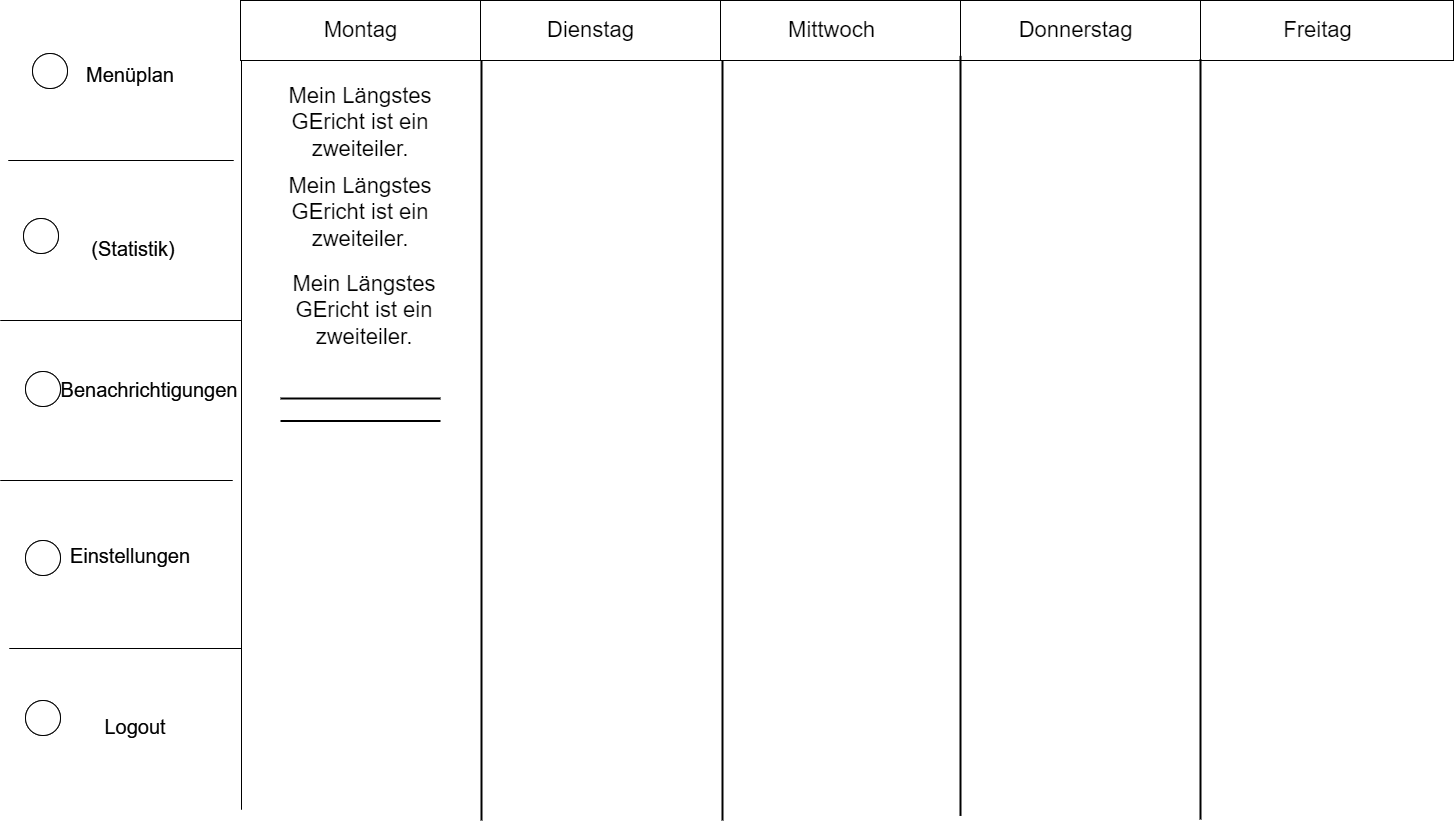

The diagram above was exported from draw.io. Its source (the exported page's mxGraphModel, read from the mxfile embedded in the PNG):
<mxGraphModel dx="1050" dy="629" grid="0" gridSize="10" guides="1" tooltips="1" connect="1" arrows="1" fold="1" page="1" pageScale="1" pageWidth="1920" pageHeight="1200" math="0" shadow="0">
  <root>
    <mxCell id="0" />
    <mxCell id="1" parent="0" />
    <mxCell id="gsNmAEXUyJ1jElEgfRP_-1" value="" style="endArrow=none;html=1;rounded=0;fontSize=15;" parent="1" edge="1">
      <mxGeometry width="50" height="50" relative="1" as="geometry">
        <mxPoint x="241" y="809" as="sourcePoint" />
        <mxPoint x="241" y="9" as="targetPoint" />
      </mxGeometry>
    </mxCell>
    <mxCell id="gsNmAEXUyJ1jElEgfRP_-2" value="" style="endArrow=none;html=1;rounded=0;fontSize=15;" parent="1" edge="1">
      <mxGeometry width="50" height="50" relative="1" as="geometry">
        <mxPoint x="8" y="160" as="sourcePoint" />
        <mxPoint x="233" y="160" as="targetPoint" />
      </mxGeometry>
    </mxCell>
    <mxCell id="gsNmAEXUyJ1jElEgfRP_-3" value="" style="endArrow=none;html=1;rounded=0;fontSize=15;" parent="1" edge="1">
      <mxGeometry width="50" height="50" relative="1" as="geometry">
        <mxPoint y="320" as="sourcePoint" />
        <mxPoint x="241" y="320" as="targetPoint" />
      </mxGeometry>
    </mxCell>
    <mxCell id="gsNmAEXUyJ1jElEgfRP_-4" value="" style="endArrow=none;html=1;rounded=0;fontSize=15;" parent="1" edge="1">
      <mxGeometry width="50" height="50" relative="1" as="geometry">
        <mxPoint y="480" as="sourcePoint" />
        <mxPoint x="232" y="480" as="targetPoint" />
      </mxGeometry>
    </mxCell>
    <mxCell id="5g2oYJJSP2Pok9waRpu1-1" value="" style="endArrow=none;html=1;rounded=0;fontSize=15;" parent="1" edge="1">
      <mxGeometry width="50" height="50" relative="1" as="geometry">
        <mxPoint x="9" y="648" as="sourcePoint" />
        <mxPoint x="241" y="648" as="targetPoint" />
      </mxGeometry>
    </mxCell>
    <mxCell id="5g2oYJJSP2Pok9waRpu1-2" value="&lt;font style=&quot;font-size: 20px;&quot;&gt;Logout&lt;/font&gt;" style="text;html=1;strokeColor=none;fillColor=none;align=center;verticalAlign=middle;whiteSpace=wrap;rounded=0;fontSize=15;" parent="1" vertex="1">
      <mxGeometry x="105" y="711" width="60" height="30" as="geometry" />
    </mxCell>
    <mxCell id="i8AFH0m5PJFmBFxmwHxo-1" value="&lt;font style=&quot;font-size: 20px;&quot;&gt;Einstellungen&lt;br&gt;&lt;/font&gt;" style="text;html=1;strokeColor=none;fillColor=none;align=center;verticalAlign=middle;whiteSpace=wrap;rounded=0;fontSize=15;" parent="1" vertex="1">
      <mxGeometry x="100" y="540" width="60" height="30" as="geometry" />
    </mxCell>
    <mxCell id="i8AFH0m5PJFmBFxmwHxo-2" value="&lt;font style=&quot;font-size: 20px;&quot;&gt;Benachrichtigungen&lt;/font&gt;" style="text;html=1;strokeColor=none;fillColor=none;align=center;verticalAlign=middle;whiteSpace=wrap;rounded=0;fontSize=15;" parent="1" vertex="1">
      <mxGeometry x="119" y="373.5" width="60" height="30" as="geometry" />
    </mxCell>
    <mxCell id="i8AFH0m5PJFmBFxmwHxo-3" value="&lt;font style=&quot;font-size: 20px;&quot;&gt;(Statistik)&lt;/font&gt;" style="text;html=1;strokeColor=none;fillColor=none;align=center;verticalAlign=middle;whiteSpace=wrap;rounded=0;fontSize=15;" parent="1" vertex="1">
      <mxGeometry x="103" y="233" width="60" height="30" as="geometry" />
    </mxCell>
    <mxCell id="i8AFH0m5PJFmBFxmwHxo-4" value="&lt;font style=&quot;font-size: 20px;&quot;&gt;Menüplan&lt;/font&gt;" style="text;html=1;strokeColor=none;fillColor=none;align=center;verticalAlign=middle;whiteSpace=wrap;rounded=0;fontSize=15;" parent="1" vertex="1">
      <mxGeometry x="100" y="59" width="60" height="30" as="geometry" />
    </mxCell>
    <mxCell id="tBwN7WlRyKtYprALrXPG-1" value="" style="ellipse;whiteSpace=wrap;html=1;aspect=fixed;fontSize=20;" parent="1" vertex="1">
      <mxGeometry x="32" y="53" width="35" height="35" as="geometry" />
    </mxCell>
    <mxCell id="tBwN7WlRyKtYprALrXPG-3" value="" style="ellipse;whiteSpace=wrap;html=1;aspect=fixed;fontSize=20;" parent="1" vertex="1">
      <mxGeometry x="23" y="218" width="35" height="35" as="geometry" />
    </mxCell>
    <mxCell id="tBwN7WlRyKtYprALrXPG-4" value="" style="ellipse;whiteSpace=wrap;html=1;aspect=fixed;fontSize=20;" parent="1" vertex="1">
      <mxGeometry x="25" y="371" width="35" height="35" as="geometry" />
    </mxCell>
    <mxCell id="tBwN7WlRyKtYprALrXPG-5" value="" style="ellipse;whiteSpace=wrap;html=1;aspect=fixed;fontSize=20;" parent="1" vertex="1">
      <mxGeometry x="25" y="540" width="35" height="35" as="geometry" />
    </mxCell>
    <mxCell id="tBwN7WlRyKtYprALrXPG-6" value="" style="ellipse;whiteSpace=wrap;html=1;aspect=fixed;fontSize=20;" parent="1" vertex="1">
      <mxGeometry x="25" y="700" width="35" height="35" as="geometry" />
    </mxCell>
    <mxCell id="D0CvB8SnkAmIdETX2jWu-1" value="" style="endArrow=none;html=1;rounded=0;fontSize=15;" parent="1" edge="1">
      <mxGeometry width="50" height="50" relative="1" as="geometry">
        <mxPoint x="241.00000000000045" y="809" as="sourcePoint" />
        <mxPoint x="241.00000000000045" y="9" as="targetPoint" />
      </mxGeometry>
    </mxCell>
    <mxCell id="D0CvB8SnkAmIdETX2jWu-2" value="" style="endArrow=none;html=1;rounded=0;fontSize=15;" parent="1" edge="1">
      <mxGeometry width="50" height="50" relative="1" as="geometry">
        <mxPoint x="8" y="160.00000000000023" as="sourcePoint" />
        <mxPoint x="233" y="160.00000000000023" as="targetPoint" />
      </mxGeometry>
    </mxCell>
    <mxCell id="D0CvB8SnkAmIdETX2jWu-3" value="" style="endArrow=none;html=1;rounded=0;fontSize=15;" parent="1" edge="1">
      <mxGeometry width="50" height="50" relative="1" as="geometry">
        <mxPoint y="320" as="sourcePoint" />
        <mxPoint x="241.00000000000045" y="320" as="targetPoint" />
      </mxGeometry>
    </mxCell>
    <mxCell id="D0CvB8SnkAmIdETX2jWu-4" value="" style="endArrow=none;html=1;rounded=0;fontSize=15;" parent="1" edge="1">
      <mxGeometry width="50" height="50" relative="1" as="geometry">
        <mxPoint y="480" as="sourcePoint" />
        <mxPoint x="232" y="480" as="targetPoint" />
      </mxGeometry>
    </mxCell>
    <mxCell id="D0CvB8SnkAmIdETX2jWu-5" value="" style="endArrow=none;html=1;rounded=0;fontSize=15;" parent="1" edge="1">
      <mxGeometry width="50" height="50" relative="1" as="geometry">
        <mxPoint x="9" y="648" as="sourcePoint" />
        <mxPoint x="241.00000000000045" y="648" as="targetPoint" />
      </mxGeometry>
    </mxCell>
    <mxCell id="D0CvB8SnkAmIdETX2jWu-6" value="&lt;font style=&quot;font-size: 20px;&quot;&gt;Logout&lt;/font&gt;" style="text;html=1;strokeColor=none;fillColor=none;align=center;verticalAlign=middle;whiteSpace=wrap;rounded=0;fontSize=15;" parent="1" vertex="1">
      <mxGeometry x="105" y="711" width="60" height="30" as="geometry" />
    </mxCell>
    <mxCell id="D0CvB8SnkAmIdETX2jWu-7" value="&lt;font style=&quot;font-size: 20px;&quot;&gt;Einstellungen&lt;br&gt;&lt;/font&gt;" style="text;html=1;strokeColor=none;fillColor=none;align=center;verticalAlign=middle;whiteSpace=wrap;rounded=0;fontSize=15;" parent="1" vertex="1">
      <mxGeometry x="100" y="540" width="60" height="30" as="geometry" />
    </mxCell>
    <mxCell id="D0CvB8SnkAmIdETX2jWu-8" value="&lt;font style=&quot;font-size: 20px;&quot;&gt;Benachrichtigungen&lt;/font&gt;" style="text;html=1;strokeColor=none;fillColor=none;align=center;verticalAlign=middle;whiteSpace=wrap;rounded=0;fontSize=15;" parent="1" vertex="1">
      <mxGeometry x="119" y="373.5" width="60" height="30" as="geometry" />
    </mxCell>
    <mxCell id="D0CvB8SnkAmIdETX2jWu-9" value="&lt;font style=&quot;font-size: 20px;&quot;&gt;(Statistik)&lt;/font&gt;" style="text;html=1;strokeColor=none;fillColor=none;align=center;verticalAlign=middle;whiteSpace=wrap;rounded=0;fontSize=15;" parent="1" vertex="1">
      <mxGeometry x="103" y="233" width="60" height="30" as="geometry" />
    </mxCell>
    <mxCell id="D0CvB8SnkAmIdETX2jWu-10" value="&lt;font style=&quot;font-size: 20px;&quot;&gt;Menüplan&lt;/font&gt;" style="text;html=1;strokeColor=none;fillColor=none;align=center;verticalAlign=middle;whiteSpace=wrap;rounded=0;fontSize=15;" parent="1" vertex="1">
      <mxGeometry x="100" y="59" width="60" height="30" as="geometry" />
    </mxCell>
    <mxCell id="D0CvB8SnkAmIdETX2jWu-11" value="" style="ellipse;whiteSpace=wrap;html=1;aspect=fixed;fontSize=20;" parent="1" vertex="1">
      <mxGeometry x="32" y="53" width="35" height="35" as="geometry" />
    </mxCell>
    <mxCell id="D0CvB8SnkAmIdETX2jWu-12" value="" style="ellipse;whiteSpace=wrap;html=1;aspect=fixed;fontSize=20;" parent="1" vertex="1">
      <mxGeometry x="23" y="218" width="35" height="35" as="geometry" />
    </mxCell>
    <mxCell id="D0CvB8SnkAmIdETX2jWu-13" value="" style="ellipse;whiteSpace=wrap;html=1;aspect=fixed;fontSize=20;" parent="1" vertex="1">
      <mxGeometry x="25" y="371" width="35" height="35" as="geometry" />
    </mxCell>
    <mxCell id="D0CvB8SnkAmIdETX2jWu-14" value="" style="ellipse;whiteSpace=wrap;html=1;aspect=fixed;fontSize=20;" parent="1" vertex="1">
      <mxGeometry x="25" y="540" width="35" height="35" as="geometry" />
    </mxCell>
    <mxCell id="D0CvB8SnkAmIdETX2jWu-15" value="" style="ellipse;whiteSpace=wrap;html=1;aspect=fixed;fontSize=20;" parent="1" vertex="1">
      <mxGeometry x="25" y="700" width="35" height="35" as="geometry" />
    </mxCell>
    <mxCell id="D0CvB8SnkAmIdETX2jWu-16" value="" style="rounded=0;whiteSpace=wrap;html=1;" parent="1" vertex="1">
      <mxGeometry x="240" width="240" height="60" as="geometry" />
    </mxCell>
    <mxCell id="D0CvB8SnkAmIdETX2jWu-17" value="" style="rounded=0;whiteSpace=wrap;html=1;" parent="1" vertex="1">
      <mxGeometry x="480" width="240" height="60" as="geometry" />
    </mxCell>
    <mxCell id="D0CvB8SnkAmIdETX2jWu-18" value="" style="rounded=0;whiteSpace=wrap;html=1;" parent="1" vertex="1">
      <mxGeometry x="720" width="240" height="60" as="geometry" />
    </mxCell>
    <mxCell id="D0CvB8SnkAmIdETX2jWu-19" value="" style="rounded=0;whiteSpace=wrap;html=1;" parent="1" vertex="1">
      <mxGeometry x="960" width="240" height="60" as="geometry" />
    </mxCell>
    <mxCell id="D0CvB8SnkAmIdETX2jWu-20" value="" style="rounded=0;whiteSpace=wrap;html=1;" parent="1" vertex="1">
      <mxGeometry x="1200" width="253" height="60" as="geometry" />
    </mxCell>
    <mxCell id="D0CvB8SnkAmIdETX2jWu-21" value="Montag" style="text;html=1;strokeColor=none;fillColor=none;align=center;verticalAlign=middle;whiteSpace=wrap;rounded=0;fontSize=22;" parent="1" vertex="1">
      <mxGeometry x="317.5" y="10" width="85" height="40" as="geometry" />
    </mxCell>
    <mxCell id="D0CvB8SnkAmIdETX2jWu-22" value="Dienstag" style="text;html=1;strokeColor=none;fillColor=none;align=center;verticalAlign=middle;whiteSpace=wrap;rounded=0;fontSize=22;" parent="1" vertex="1">
      <mxGeometry x="548" y="10" width="85" height="40" as="geometry" />
    </mxCell>
    <mxCell id="D0CvB8SnkAmIdETX2jWu-23" value="Mittwoch" style="text;html=1;strokeColor=none;fillColor=none;align=center;verticalAlign=middle;whiteSpace=wrap;rounded=0;fontSize=22;" parent="1" vertex="1">
      <mxGeometry x="789" y="10" width="85" height="40" as="geometry" />
    </mxCell>
    <mxCell id="D0CvB8SnkAmIdETX2jWu-24" value="Donnerstag" style="text;html=1;strokeColor=none;fillColor=none;align=center;verticalAlign=middle;whiteSpace=wrap;rounded=0;fontSize=22;" parent="1" vertex="1">
      <mxGeometry x="1033" y="10" width="85" height="40" as="geometry" />
    </mxCell>
    <mxCell id="D0CvB8SnkAmIdETX2jWu-25" value="Freitag" style="text;html=1;strokeColor=none;fillColor=none;align=center;verticalAlign=middle;whiteSpace=wrap;rounded=0;fontSize=22;" parent="1" vertex="1">
      <mxGeometry x="1275" y="10" width="85" height="40" as="geometry" />
    </mxCell>
    <mxCell id="D0CvB8SnkAmIdETX2jWu-26" value="" style="line;strokeWidth=2;direction=south;html=1;fontSize=22;" parent="1" vertex="1">
      <mxGeometry x="476" y="60" width="10" height="760" as="geometry" />
    </mxCell>
    <mxCell id="D0CvB8SnkAmIdETX2jWu-27" value="" style="line;strokeWidth=2;direction=south;html=1;fontSize=22;" parent="1" vertex="1">
      <mxGeometry x="717" y="60" width="10" height="760" as="geometry" />
    </mxCell>
    <mxCell id="D0CvB8SnkAmIdETX2jWu-28" value="" style="line;strokeWidth=2;direction=south;html=1;fontSize=22;" parent="1" vertex="1">
      <mxGeometry x="955" y="55.43" width="10" height="760" as="geometry" />
    </mxCell>
    <mxCell id="D0CvB8SnkAmIdETX2jWu-29" value="" style="line;strokeWidth=2;direction=south;html=1;fontSize=22;" parent="1" vertex="1">
      <mxGeometry x="1195" y="59" width="10" height="760" as="geometry" />
    </mxCell>
    <mxCell id="D0CvB8SnkAmIdETX2jWu-30" value="" style="line;strokeWidth=2;html=1;fontSize=22;" parent="1" vertex="1">
      <mxGeometry x="280" y="393" width="160" height="10" as="geometry" />
    </mxCell>
    <mxCell id="D0CvB8SnkAmIdETX2jWu-31" value="" style="line;strokeWidth=2;html=1;fontSize=22;" parent="1" vertex="1">
      <mxGeometry x="280" y="415.5" width="160" height="10" as="geometry" />
    </mxCell>
    <mxCell id="D0CvB8SnkAmIdETX2jWu-32" value="Mein Längstes GEricht ist ein zweiteiler." style="text;html=1;strokeColor=none;fillColor=none;align=center;verticalAlign=middle;whiteSpace=wrap;rounded=0;fontSize=22;" parent="1" vertex="1">
      <mxGeometry x="284" y="115" width="152" height="13" as="geometry" />
    </mxCell>
    <mxCell id="D0CvB8SnkAmIdETX2jWu-33" value="Mein Längstes GEricht ist ein zweiteiler." style="text;html=1;strokeColor=none;fillColor=none;align=center;verticalAlign=middle;whiteSpace=wrap;rounded=0;fontSize=22;" parent="1" vertex="1">
      <mxGeometry x="284" y="205" width="152" height="13" as="geometry" />
    </mxCell>
    <mxCell id="D0CvB8SnkAmIdETX2jWu-34" value="Mein Längstes GEricht ist ein zweiteiler." style="text;html=1;strokeColor=none;fillColor=none;align=center;verticalAlign=middle;whiteSpace=wrap;rounded=0;fontSize=22;" parent="1" vertex="1">
      <mxGeometry x="288" y="303" width="152" height="13" as="geometry" />
    </mxCell>
  </root>
</mxGraphModel>